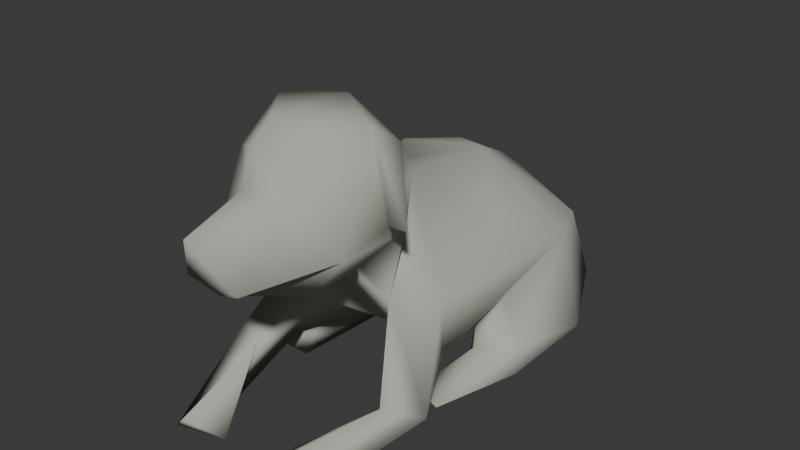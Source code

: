 # Source: puppy.blend  (saved by Blender 5.0.119; exported with 4.5.12 LTS)
import bpy
from mathutils import Matrix  # noqa: F401  (used for matrix-valued properties, if any)

bpy.ops.wm.read_factory_settings(use_empty=True)
scene = bpy.context.scene
scene.name = 'Scene'

# ---- collections
col_collection = bpy.data.collections.new('Collection'); scene.collection.children.link(col_collection)

# ---- materials (node trees are filled in below, after node groups)
mat_material = bpy.data.materials.new('Material')
mat_material.alpha_threshold = 0.0
mat_material.use_backface_culling_lightprobe_volume = False
mat_material.roughness = 0.5
mat_material.line_color = (0.0, 0.0, 0.0, 1.0)

# ---- material node trees
mat_material.use_nodes = True; mat_material.node_tree.nodes.clear()
_N = mat_material.node_tree.nodes; _L = mat_material.node_tree.links
n0 = _N.new('ShaderNodeOutputMaterial'); n0.name = 'Material Output'; n0.location = (322, 198)
n1 = _N.new('ShaderNodeBsdfPrincipled'); n1.name = 'Principled BSDF'; n1.location = (-78, 198)
n1.inputs[0].default_value = (0.4464, 0.4639, 0.3922, 1.0)
n1.inputs[2].default_value = 1.0
_L.new(n1.outputs[0], n0.inputs[0])
n0.is_active_output = True

# ---- world
world_world = bpy.data.worlds.new('World'); scene.world = world_world
world_world.use_nodes = True; world_world.node_tree.nodes.clear()
_N = world_world.node_tree.nodes; _L = world_world.node_tree.links
n0 = _N.new('ShaderNodeOutputWorld'); n0.name = 'World Output'; n0.location = (200, 100)
n1 = _N.new('ShaderNodeBackground'); n1.name = 'Background'; n1.location = (-200, 100)
n1.inputs[0].default_value = (0.05088, 0.05088, 0.05088, 1.0)
_L.new(n1.outputs[0], n0.inputs[0])
n0.is_active_output = True
world_world.color = (0.05088, 0.05088, 0.05088)
world_world.sun_shadow_jitter_overblur = 0.0

# ---- meshes
me_puppy_low_mesh = bpy.data.meshes.new('puppy low mesh')
me_puppy_low_mesh.from_pydata([(0.01922, 0.1875, 0.116), (0.05183, 0.1988, 0.08376), (0.02424, 0.1422, 0.1638), (0.05559, 0.1525, 0.1031), (-0.01077, 0.1898, 0.1239), (-0.04992, 0.1986, 0.0861), (-0.005804, 0.2345, 0.09906), (-0.005419, 0.2189, 0.1191), (-0.05702, 0.1298, 0.08911), (-0.04094, 0.1552, 0.1185), (-0.02375, 0.1411, 0.1623), (0.001753, 0.1333, 0.1588), (-0.005068, 0.1783, 0.1775), (0.03673, 0.2029, 0.02302), (0.04658, 0.2295, 0.06477), (0.0155, 0.1618, -0.01358), (0.04135, 0.1385, 0.02467), (0.0579, 0.1615, 0.06077), (0.07826, 0.1667, 0.06708), (-0.04678, 0.2275, 0.05228), (-0.001368, 0.2317, 0.03221), (-0.05762, 0.1683, 0.07082), (-0.07789, 0.1671, 0.06641), (-0.03622, 0.1394, 0.01352), (0.04207, 0.0238, 0.17), (0.04, -0.01117, 0.1542), (0.02823, 0.009964, 0.1321), (0.06678, 0.002633, 0.1274), (0.0491, 0.03519, 0.01832), (0.06978, 0.04588, 0.01773), (0.01824, 0.05291, 0.01534), (0.03456, 0.1263, 0.06506), (0.0427, 0.09359, 0.04352), (0.0431, 0.001432, 0.01269), (0.05866, 0.01426, 0.05354), (0.06445, 0.03089, 0.07968), (0.08248, 0.01815, 0.03977), (0.08852, 0.0221, 0.05882), (0.06767, 0.08722, 0.01543), (-0.06306, -0.0005349, 0.1542), (-0.04513, 0.006101, 0.1151), (-0.02597, -0.002609, 0.1423), (-0.03803, 0.0243, 0.1674), (0.03435, 0.1222, 0.1074), (-0.07172, 0.112, -0.03884), (-0.06947, 0.04923, 0.009426), (-0.06072, 0.09027, 0.02854), (-0.03455, 0.06376, 0.03714), (-0.03705, 0.1296, 0.05841), (-0.08008, 0.009023, 0.03955), (-0.05326, 0.02218, 0.01388), (-0.08121, 0.03499, 0.06981), (-0.07841, 0.004872, 0.06133), (-0.05286, 0.02787, 0.03682), (-0.0621, 0.0301, 0.07415), (0.06995, 0.1233, -0.04765), (0.0655, -0.006777, -0.01732), (0.05031, 0.03972, -0.04975), (0.0605, 0.02198, -0.03626), (0.09878, 0.01419, -0.03472), (0.09324, 0.02947, -0.04568), (0.07181, 0.06276, -0.05806), (0.0405, 0.01681, -0.09127), (-0.03493, 0.1576, -0.06657), (-0.01611, 0.1605, -0.01326), (-0.06685, -0.01119, 0.01836), (-0.06196, 0.0279, -0.03519), (-0.04978, 0.04398, -0.04403), (-0.01503, 0.0343, -0.02232), (-0.1056, 0.03112, -0.1116), (-0.07495, 0.05843, -0.06265), (-0.09941, 0.01942, -0.03814), (-0.08212, 0.09369, -0.07801), (-0.06173, 0.004424, -0.03819), (0.02217, 0.1602, -0.08774), (0.1038, 0.02114, -0.1124), (0.0882, 0.09758, -0.1084), (0.007964, 0.05433, -0.2182), (0.03165, 0.02644, -0.1907), (0.0257, 0.07429, -0.1851), (0.07447, 0.00569, -0.1479), (0.07803, 0.1037, -0.1367), (0.07335, 0.0331, -0.1749), (-0.01914, 0.1462, -0.1186), (-0.0988, 0.07917, -0.1255), (-0.03573, 0.01985, -0.08614), (-0.07235, 0.03808, -0.1759), (-0.073, 0.1061, -0.1388), (-0.07795, 0.006439, -0.1446), (-0.02307, 0.0379, -0.1984), (-0.03665, 0.006055, -0.1507), (-0.00234, 0.1227, -0.1606)], [], [(6, 14, 20), (1, 0, 3), (7, 0, 1), (1, 17, 14), (7, 4, 0), (12, 2, 0), (43, 16, 3), (43, 31, 16), (7, 6, 19), (5, 21, 8), (8, 43, 11), (14, 13, 20), (20, 13, 15), (16, 32, 15), (38, 15, 32), (19, 15, 64), (23, 48, 8), (22, 23, 21), (64, 46, 23), (23, 46, 48), (24, 25, 27), (35, 27, 37), (35, 34, 26), (25, 26, 27), (61, 29, 28), (30, 68, 28), (32, 30, 35), (36, 58, 33), (28, 37, 34), (33, 56, 36), (68, 57, 28), (39, 54, 51), (54, 39, 42), (41, 40, 54), (8, 48, 43), (54, 42, 41), (41, 39, 40), (46, 47, 48), (46, 54, 47), (47, 30, 48), (44, 45, 46), (54, 40, 53), (45, 52, 51), (71, 49, 50), (74, 15, 55), (29, 61, 76), (57, 58, 61), (36, 59, 60), (56, 62, 59), (58, 57, 56), (76, 60, 75), (68, 62, 57), (60, 59, 75), (63, 83, 87), (44, 63, 72), (63, 84, 72), (44, 72, 45), (72, 70, 67), (70, 71, 66), (65, 71, 90), (67, 70, 66), (90, 73, 65), (84, 69, 71), (62, 85, 90), (68, 85, 62), (74, 91, 83), (76, 81, 74), (74, 81, 91), (76, 75, 82), (62, 90, 80), (82, 78, 79), (79, 78, 77), (80, 78, 82), (89, 77, 78), (80, 90, 78), (69, 86, 88), (86, 84, 87), (78, 88, 89), (88, 78, 90), (86, 91, 89), (14, 6, 7), (7, 1, 14), (0, 4, 12), (18, 14, 17), (1, 3, 17), (0, 2, 3), (17, 3, 16), (3, 2, 11), (3, 11, 43), (19, 22, 21), (5, 19, 21), (7, 5, 4), (5, 7, 19), (9, 4, 5), (12, 9, 10), (9, 5, 8), (9, 8, 11), (11, 10, 9), (2, 10, 11), (12, 10, 2), (9, 12, 4), (13, 18, 17), (13, 17, 15), (14, 18, 13), (15, 17, 16), (32, 16, 31), (6, 20, 19), (19, 20, 15), (19, 64, 23), (19, 23, 22), (21, 23, 8), (46, 64, 44), (37, 27, 34), (27, 26, 34), (24, 26, 25), (35, 24, 27), (31, 43, 48), (35, 26, 24), (32, 37, 38), (37, 32, 35), (32, 48, 30), (32, 31, 48), (35, 30, 34), (30, 28, 34), (36, 56, 59), (33, 58, 56), (38, 37, 29), (28, 29, 37), (39, 52, 40), (42, 39, 41), (47, 68, 30), (67, 45, 72), (51, 54, 46), (67, 53, 45), (47, 54, 53), (50, 66, 71), (53, 52, 45), (67, 68, 53), (68, 47, 53), (50, 65, 73), (40, 52, 53), (50, 49, 65), (46, 45, 51), (51, 52, 39), (49, 71, 65), (63, 64, 74), (15, 74, 64), (15, 38, 55), (74, 55, 76), (55, 38, 76), (76, 38, 29), (28, 57, 61), (58, 36, 60), (60, 61, 58), (57, 62, 56), (75, 59, 80), (76, 61, 60), (63, 74, 83), (63, 44, 64), (87, 84, 63), (67, 85, 68), (67, 66, 85), (66, 50, 73), (85, 66, 73), (85, 73, 90), (71, 69, 88), (70, 84, 71), (71, 88, 90), (70, 72, 84), (91, 81, 79), (82, 75, 80), (81, 76, 82), (59, 62, 80), (91, 79, 89), (82, 79, 81), (87, 91, 86), (83, 91, 87), (84, 86, 69), (88, 86, 89), (79, 77, 89)])
me_puppy_low_mesh.polygons.foreach_set('use_smooth', [True] * 180)
_uv = me_puppy_low_mesh.uv_layers.new(name='UVMap')
_uv.uv.foreach_set('vector', [0.347, 0.7834, 0.4379, 0.7501, 0.4337, 0.84, 0.0468, 0.5974, 0.1194, 0.6069, 0.0755, 0.657, 0.1452, 0.5589, 0.1194, 0.6069, 0.0468, 0.5974, 0.0468, 0.5974, 0.02144, 0.6612, 0.02321, 0.561, 0.1452, 0.5589, 0.1625, 0.5973, 0.1194, 0.6069, 0.2178, 0.5991, 0.1802, 0.6525, 0.1194, 0.6069, 0.1079, 0.7041, 1.408e-09, 0.7137, 0.0755, 0.657, 0.1079, 0.7041, 0.05688, 0.7161, 1.408e-09, 0.7137, 0.8536, 0.09349, 0.8719, 0.1263, 0.8386, 0.2147, 0.8031, 0.161, 0.7513, 0.1763, 0.6983, 0.1378, 0.8114, 0.355, 0.7515, 0.2301, 0.8467, 0.2297, 0.5449, 0.7794, 0.6159, 0.7783, 0.5951, 0.8502, 0.5951, 0.8502, 0.6159, 0.7783, 0.7067, 0.7823, 0.6899, 0.7266, 0.7283, 0.6913, 0.7067, 0.7823, 0.3863, 0.4197, 0.355, 0.5096, 0.3294, 0.4095, 0.6095, 0.908, 0.7067, 0.7823, 0.7257, 0.825, 0.6983, 0.4021, 0.7547, 0.3584, 0.8114, 0.355, 0.8093, 0.8908, 0.8093, 0.9992, 0.7855, 0.9076, 0.6297, 0.0976, 0.5125, 0.112, 0.5882, 0.08836, 0.5882, 0.08836, 0.5125, 0.112, 0.5509, 0.03656, 0.1583, 0.8488, 0.2146, 0.8684, 0.1897, 0.9259, 0.8467, 0.3017, 0.8728, 0.2297, 0.8728, 0.3429, 0.9625, 0.5543, 0.9441, 0.5899, 0.9276, 0.4602, 0.9585, 1.407e-08, 0.9791, 0.04307, 0.9185, 0.03996, 0.8844, 0.3383, 0.902, 0.2191, 0.9269, 0.2184, 0.7855, 0.9154, 0.7595, 0.9925, 0.7595, 0.8908, 0.3113, 0.9495, 0.2261, 0.9495, 0.2818, 0.8366, 0.1583, 0.8488, 0.1097, 0.9618, 0.09233, 0.8813, 0.9269, 0.2184, 0.8758, 0.1455, 0.9135, 0.1563, 0.3589, 0.9171, 0.3159, 0.9574, 0.3159, 0.8775, 0.09233, 0.9051, 1.476e-09, 0.9541, 0.0, 0.8488, 0.9276, 0.4095, 0.8997, 0.5332, 0.8692, 0.5333, 0.9479, 1.0, 0.9051, 0.8866, 0.9479, 0.8538, 0.2577, 0.009078, 0.2807, 0.05704, 0.1977, 0.1275, 0.8114, 0.355, 0.7547, 0.3584, 0.7515, 0.2301, 0.4142, 0.9643, 0.3589, 0.8892, 0.4142, 0.8775, 0.2577, 0.009078, 0.3159, 1.319e-08, 0.2807, 0.05704, 0.5125, 0.112, 0.4655, 0.09649, 0.5509, 0.03656, 0.8847, 0.608, 0.8997, 0.5332, 0.9276, 0.6021, 0.1053, 0.8338, 0.02961, 0.8488, 0.1192, 0.7279, 0.5803, 0.1947, 0.4638, 0.1641, 0.5125, 0.112, 0.8481, 0.6333, 0.8678, 0.5656, 0.8678, 0.6893, 0.4638, 0.1641, 0.3738, 0.127, 0.4137, 0.1023, 0.7913, 0.5344, 0.7913, 0.4095, 0.8417, 0.4393, 0.4337, 0.5938, 0.355, 0.5096, 0.4516, 0.4969, 0.8101, 0.7121, 0.822, 0.8064, 0.7931, 0.8908, 0.5107, 0.839, 0.5226, 0.8034, 0.5304, 0.8719, 0.8382, 0.6913, 0.8781, 0.7924, 0.8618, 0.8039, 0.07239, 0.2265, 0.09593, 0.3508, 0.02891, 0.2531, 0.5226, 0.8034, 0.5107, 0.839, 0.5304, 0.7501, 0.7931, 0.8908, 0.8618, 0.8039, 0.9051, 0.8889, 0.9877, 0.8538, 0.9877, 0.9935, 0.9479, 0.9439, 0.8618, 0.8039, 0.8781, 0.7924, 0.9051, 0.8889, 0.3434, 0.6222, 0.4114, 0.67, 0.3621, 0.7436, 0.5803, 0.1947, 0.6556, 0.1807, 0.5754, 0.2618, 0.6556, 0.1807, 0.5811, 0.3419, 0.5754, 0.2618, 0.5803, 0.1947, 0.5754, 0.2618, 0.4638, 0.1641, 0.5754, 0.2618, 0.515, 0.2555, 0.4807, 0.2216, 0.8387, 0.5656, 0.7913, 0.5344, 0.847, 0.5168, 0.2881, 0.3139, 0.3388, 0.3625, 0.1828, 0.452, 0.8692, 0.527, 0.8387, 0.5656, 0.847, 0.5168, 0.3011, 0.8366, 0.2882, 0.6743, 0.3011, 0.6005, 0.5811, 0.3419, 0.5049, 0.3539, 0.4492, 0.2616, 0.09593, 0.3508, 0.2089, 0.3605, 0.1828, 0.452, 0.1394, 0.2482, 0.2089, 0.3605, 0.09593, 0.3508, 0.4337, 0.5938, 0.4705, 0.7039, 0.4114, 0.67, 0.53, 0.5521, 0.5449, 0.5968, 0.4337, 0.5938, 0.5449, 0.4743, 0.6758, 0.4392, 0.6242, 0.5618, 0.6737, 0.4095, 0.7884, 0.4095, 0.7913, 0.4866, 0.09593, 0.3508, 0.1828, 0.452, 0.02338, 0.4241, 0.7913, 0.4866, 0.789, 0.5565, 0.7174, 0.5492, 0.7174, 0.5492, 0.789, 0.5565, 0.7543, 0.5991, 0.02338, 0.4241, 0.08128, 0.5046, 0.02944, 0.4748, 0.1631, 0.532, 0.1199, 0.561, 0.08128, 0.5046, 0.02338, 0.4241, 0.1828, 0.452, 0.08128, 0.5046, 0.3067, 0.4173, 0.2415, 0.5089, 0.2444, 0.4518, 0.7153, 0.6913, 0.6188, 0.6881, 0.6014, 0.6528, 0.08128, 0.5046, 0.2444, 0.4518, 0.1631, 0.532, 0.2444, 0.4518, 0.08128, 0.5046, 0.1828, 0.452, 0.7153, 0.6913, 0.6242, 0.5618, 0.7513, 0.6353, 0.4379, 0.7501, 0.347, 0.7834, 0.3206, 0.7571, 0.1452, 0.5589, 0.0468, 0.5974, 0.02321, 0.561, 0.4531, 0.9806, 0.4142, 0.9524, 0.4531, 0.8775, 0.8327, 0.8999, 0.8093, 0.9948, 0.8093, 0.8908, 0.0468, 0.5974, 0.0755, 0.657, 0.02144, 0.6612, 0.1194, 0.6069, 0.1802, 0.6525, 0.0755, 0.657, 0.02144, 0.6612, 0.0755, 0.657, 1.408e-09, 0.7137, 0.9882, 0.8081, 0.9636, 0.7048, 0.9882, 0.6913, 0.0755, 0.657, 0.1984, 0.6723, 0.1079, 0.7041, 0.8386, 0.2147, 0.7433, 0.1955, 0.7513, 0.1763, 0.8031, 0.161, 0.8386, 0.2147, 0.7513, 0.1763, 0.8536, 0.09349, 0.8031, 0.161, 0.8096, 0.0804, 0.8031, 0.161, 0.8536, 0.09349, 0.8386, 0.2147, 0.7483, 0.09591, 0.8096, 0.0804, 0.8031, 0.161, 0.8077, 1.427e-08, 0.7483, 0.09591, 0.7427, 0.02021, 0.7483, 0.09591, 0.8031, 0.161, 0.6983, 0.1378, 0.7483, 0.09591, 0.6983, 0.1378, 0.7366, 0.005169, 0.9276, 0.5899, 0.9587, 0.6176, 0.9276, 0.6871, 0.1802, 0.6525, 0.2261, 0.6643, 0.1984, 0.6723, 0.2178, 0.5991, 0.2261, 0.6643, 0.1802, 0.6525, 0.7483, 0.09591, 0.8077, 1.427e-08, 0.8096, 0.0804, 0.6159, 0.7783, 0.6013, 0.6913, 0.624, 0.7164, 0.6159, 0.7783, 0.624, 0.7164, 0.7067, 0.7823, 0.5449, 0.7794, 0.6013, 0.6913, 0.6159, 0.7783, 0.7067, 0.7823, 0.624, 0.7164, 0.6899, 0.7266, 0.03022, 0.7719, 1.408e-09, 0.7137, 0.05688, 0.7161, 0.347, 0.7834, 0.4337, 0.84, 0.3662, 0.8775, 0.6095, 0.908, 0.5951, 0.8502, 0.7067, 0.7823, 0.6983, 0.0, 0.6297, 0.0976, 0.5882, 0.08836, 1.0, 0.4095, 1.0, 0.5597, 0.9625, 0.4791, 0.7513, 0.1763, 0.6983, 0.2297, 0.6983, 0.1378, 0.5125, 0.112, 0.6297, 0.0976, 0.5803, 0.1947, 0.8758, 0.1455, 0.9185, 0.03996, 0.9135, 0.1563, 0.9185, 0.03996, 0.9791, 0.04307, 0.9135, 0.1563, 0.8692, 0.608, 0.918, 0.6519, 0.8692, 0.6664, 0.1583, 0.981, 0.1583, 0.8488, 0.1897, 0.9259, 0.6983, 0.2688, 0.7515, 0.2301, 0.7547, 0.3584, 0.9625, 0.5543, 0.9276, 0.4602, 0.9625, 0.4095, 0.4722, 0.9527, 0.5217, 0.876, 0.5304, 0.9616, 0.5217, 0.876, 0.4722, 0.9527, 0.4722, 0.8719, 0.03022, 0.7719, 0.1192, 0.7279, 0.02961, 0.8488, 0.03022, 0.7719, 0.05688, 0.7161, 0.1192, 0.7279, 0.2818, 0.8366, 0.2261, 0.9495, 0.2364, 0.8503, 0.9791, 0.2351, 0.9269, 0.2184, 0.9135, 0.1563, 0.8382, 0.6913, 0.9051, 0.7331, 0.8781, 0.7924, 0.3589, 0.9171, 0.3337, 0.9961, 0.3159, 0.9574, 0.7595, 0.8908, 0.7595, 0.9758, 0.7283, 0.9383, 0.9269, 0.2184, 0.902, 0.2191, 0.8758, 0.1455, 0.3159, 1.319e-08, 0.3107, 0.1439, 0.2807, 0.05704, 0.881, 0.8908, 0.881, 0.9401, 0.8327, 0.9263, 0.8481, 0.5656, 0.8481, 0.6616, 0.7913, 0.6354, 0.2363, 0.2898, 0.3175, 0.1688, 0.376, 0.2287, 0.8692, 0.5333, 0.8997, 0.5332, 0.8847, 0.608, 0.2363, 0.2898, 0.203, 0.161, 0.3175, 0.1688, 0.9051, 0.7659, 0.9503, 0.6913, 0.9636, 0.7451, 0.8417, 0.4393, 0.847, 0.5168, 0.7913, 0.5344, 0.203, 0.161, 0.3107, 0.1439, 0.3175, 0.1688, 0.2363, 0.2898, 0.1394, 0.2482, 0.203, 0.161, 0.9636, 0.8538, 0.9051, 0.7659, 0.9636, 0.7451, 0.2474, 0.6172, 0.3011, 0.6005, 0.2882, 0.6743, 0.2807, 0.05704, 0.3107, 0.1439, 0.203, 0.161, 0.2474, 0.6172, 0.2711, 0.561, 0.3011, 0.6005, 0.5125, 0.112, 0.4638, 0.1641, 0.4137, 0.1023, 0.4137, 0.1023, 0.3738, 0.127, 0.3159, 2.528e-08, 0.4044, 0.2767, 0.3388, 0.3625, 0.2881, 0.3139, 0.3434, 0.6222, 0.3159, 0.5393, 0.4337, 0.5938, 0.355, 0.5096, 0.4337, 0.5938, 0.3159, 0.5393, 0.355, 0.5096, 0.3863, 0.4197, 0.4516, 0.4969, 0.4337, 0.5938, 0.4516, 0.4969, 0.53, 0.5521, 0.7283, 0.8099, 0.7508, 0.7245, 0.7931, 0.8908, 0.7931, 0.8908, 0.7508, 0.7245, 0.8101, 0.7121, 0.9625, 0.5597, 0.9932, 0.6392, 0.9625, 0.6785, 0.1097, 0.9618, 0.1583, 0.8488, 0.1583, 0.9833, 0.8618, 0.8039, 0.822, 0.8064, 0.8274, 0.7165, 0.5107, 0.839, 0.4379, 0.8352, 0.5304, 0.7501, 8.673e-09, 0.3705, 0.02891, 0.2531, 0.02338, 0.4241, 0.7931, 0.8908, 0.822, 0.8064, 0.8618, 0.8039, 0.3434, 0.6222, 0.4337, 0.5938, 0.4114, 0.67, 0.6556, 0.1807, 0.5803, 0.1947, 0.6297, 0.0976, 0.3621, 0.7436, 0.3159, 0.7501, 0.3434, 0.6222, 0.2363, 0.2898, 0.2089, 0.3605, 0.1394, 0.2482, 0.2261, 0.6909, 0.2526, 0.6693, 0.2662, 0.7572, 0.2526, 0.6693, 0.2474, 0.6172, 0.2882, 0.6743, 0.2662, 0.7572, 0.2526, 0.6693, 0.2882, 0.6743, 0.2662, 0.7572, 0.2882, 0.6743, 0.3011, 0.8366, 0.3388, 0.3625, 0.3067, 0.4173, 0.2444, 0.4518, 0.515, 0.2555, 0.5811, 0.3419, 0.4492, 0.2616, 0.3388, 0.3625, 0.2444, 0.4518, 0.1828, 0.452, 0.515, 0.2555, 0.5754, 0.2618, 0.5811, 0.3419, 0.6242, 0.5618, 0.6758, 0.4392, 0.7174, 0.5492, 0.9035, 0.3926, 0.9035, 0.3442, 0.9422, 0.3667, 0.6758, 0.4392, 0.6737, 0.4095, 0.7913, 0.4866, 0.02891, 0.2531, 0.09593, 0.3508, 0.02338, 0.4241, 0.6242, 0.5618, 0.7174, 0.5492, 0.7513, 0.6353, 0.7913, 0.4866, 0.7174, 0.5492, 0.6758, 0.4392, 0.6014, 0.6528, 0.6242, 0.5618, 0.7153, 0.6913, 0.4114, 0.67, 0.4705, 0.7039, 0.3621, 0.7436, 0.5811, 0.3419, 0.5431, 0.4095, 0.5049, 0.3539, 0.2444, 0.4518, 0.2415, 0.5089, 0.1631, 0.532, 0.9035, 0.4021, 0.8467, 0.4021, 0.851, 0.3442])
me_puppy_low_mesh.materials.append(mat_material)
me_puppy_low_mesh.remesh_voxel_size = 0.003001
me_puppy_low_mesh.use_mirror_x = True
me_puppy_low_mesh.update()

# ---- objects
ob_puppy_low = bpy.data.objects.new('puppy low', me_puppy_low_mesh)

# ---- transforms, parenting, visibility, modifiers, constraints
ob_puppy_low.location = (0.0, 0.0, 0.0)
ob_puppy_low.rotation_euler = (1.571, -0.0, -0.0)
ob_puppy_low.use_mesh_mirror_x = True

# ---- collection membership
col_collection.objects.link(ob_puppy_low)

# ---- scene / render settings (as saved in the file)
scene.frame_start = 1; scene.frame_end = 250; scene.frame_set(0)
scene.render.engine = 'CYCLES'
scene.render.bake_bias = 0.0
scene.render.bake_samples = 0
scene.cycles.sampling_pattern = 'TABULATED_SOBOL'
scene.cycles.bake_type = 'NORMAL'
scene.eevee.use_volume_custom_range = False
bpy.context.view_layer.update()

# ---- added for rendering (the .blend has no active camera and no usable light): camera, sun
cam_auto = bpy.data.cameras.new('AutoCamera')
cam_auto.lens = 50.0
cam_auto.sensor_width = 36.0
cam_auto.clip_end = 1000.0
ob_auto_camera = bpy.data.objects.new('AutoCamera', cam_auto)
scene.collection.objects.link(ob_auto_camera)
ob_auto_camera.location = (0.471605, -0.546608, 0.48967)
ob_auto_camera.rotation_euler = (1.09748, -7.21219e-08, 0.694738)
scene.camera = ob_auto_camera
light_auto_sun = bpy.data.lights.new('AutoSun', 'SUN')
light_auto_sun.energy = 3.0
light_auto_sun.angle = 0.0523599
ob_auto_sun = bpy.data.objects.new('AutoSun', light_auto_sun)
scene.collection.objects.link(ob_auto_sun)
ob_auto_sun.rotation_euler = (0.872665, 0.174533, 0.523599)
bpy.context.view_layer.update()
